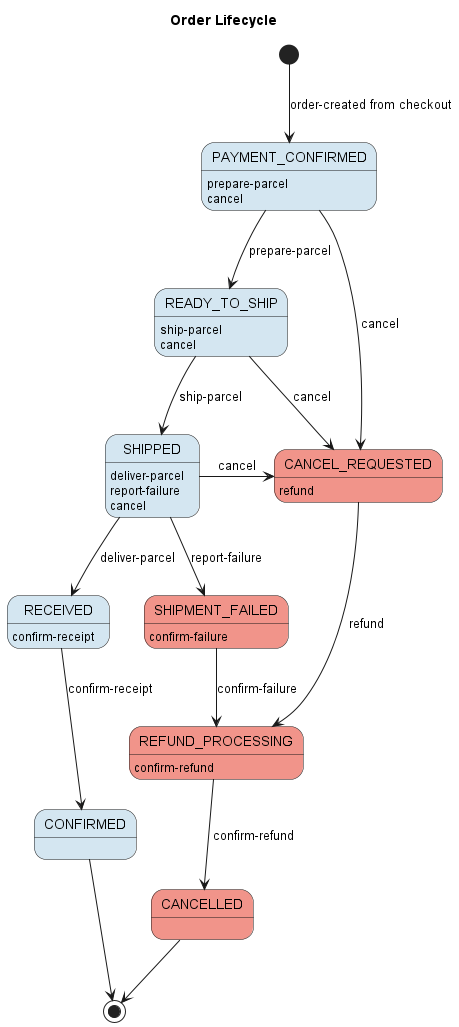

The diagram above was rendered by PlantUML. Its source (embedded in the PNG):
@startuml Order Lifecycle
title Order Lifecycle
[*] --> PAYMENT_CONFIRMED #d4e6f1: order-created from checkout 
PAYMENT_CONFIRMED -down-> READY_TO_SHIP #d4e6f1: prepare-parcel
READY_TO_SHIP -down-> SHIPPED #d4e6f1: ship-parcel
SHIPPED --> RECEIVED #d4e6f1: deliver-parcel
RECEIVED -down-> CONFIRMED #d4e6f1: confirm-receipt

PAYMENT_CONFIRMED -right-> CANCEL_REQUESTED #f1948a: cancel
CANCEL_REQUESTED --> REFUND_PROCESSING #f1948a: refund
REFUND_PROCESSING --> CANCELLED #f1948a: confirm-refund

READY_TO_SHIP -right-> CANCEL_REQUESTED #f1948a: cancel
SHIPPED -down-> SHIPMENT_FAILED #f1948a: report-failure
SHIPMENT_FAILED --> REFUND_PROCESSING: confirm-failure


SHIPPED -right-> CANCEL_REQUESTED: cancel
CONFIRMED --> [*]
CANCELLED --> [*]

PAYMENT_CONFIRMED : prepare-parcel
PAYMENT_CONFIRMED: cancel
REFUND_PROCESSING: confirm-refund
CANCEL_REQUESTED: refund
READY_TO_SHIP: ship-parcel
READY_TO_SHIP: cancel
SHIPPED: deliver-parcel
SHIPPED: report-failure
SHIPPED: cancel
SHIPMENT_FAILED: confirm-failure
RECEIVED: confirm-receipt

@enduml